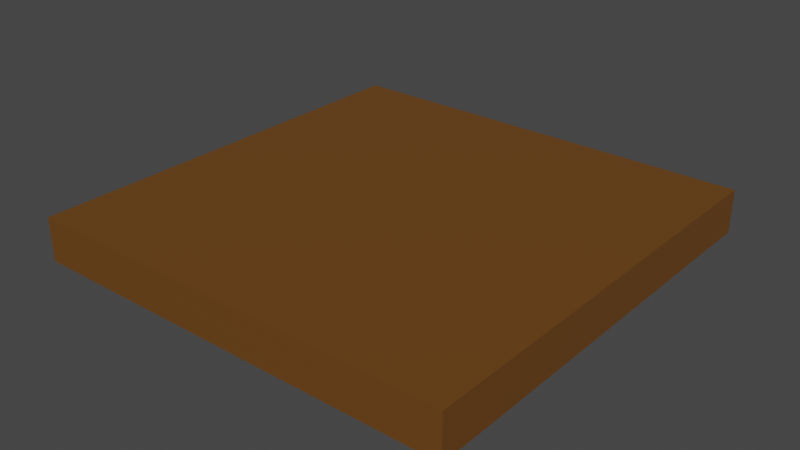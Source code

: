 # Source: platform.blend  (saved by Blender 2.93.20; exported with 4.5.12 LTS)
import bpy
from mathutils import Matrix  # noqa: F401  (used for matrix-valued properties, if any)

bpy.ops.wm.read_factory_settings(use_empty=True)
scene = bpy.context.scene
scene.name = 'Scene'

# ---- collections
col_collection = bpy.data.collections.new('Collection'); scene.collection.children.link(col_collection)

# ---- materials (node trees are filled in below, after node groups)
mat_material_002 = bpy.data.materials.new('Material.002')
mat_material_002.use_transparent_shadow = False

# ---- material node trees
mat_material_002.use_nodes = True; mat_material_002.node_tree.nodes.clear()
_N = mat_material_002.node_tree.nodes; _L = mat_material_002.node_tree.links
n0 = _N.new('ShaderNodeBsdfPrincipled'); n0.name = 'Principled BSDF'; n0.location = (10, 300)
n0.distribution = 'GGX'
n0.subsurface_method = 'BURLEY'
n0.inputs[0].default_value = (0.1516, 0.0589, 0.008024, 1.0)
n0.inputs[3].default_value = 1.45
n0.inputs[27].default_value = (0.0, 0.0, 0.0, 1.0)
n0.inputs[28].default_value = 1.0
n1 = _N.new('ShaderNodeOutputMaterial'); n1.name = 'Material Output'; n1.location = (300, 300)
_L.new(n0.outputs[0], n1.inputs[0])
n1.is_active_output = True

# ---- world
world_world = bpy.data.worlds.new('World'); scene.world = world_world
world_world.use_nodes = True; world_world.node_tree.nodes.clear()
_N = world_world.node_tree.nodes; _L = world_world.node_tree.links
n0 = _N.new('ShaderNodeOutputWorld'); n0.name = 'World Output'; n0.location = (300, 300)
n1 = _N.new('ShaderNodeBackground'); n1.name = 'Background'; n1.location = (10, 300)
n1.inputs[0].default_value = (0.05088, 0.05088, 0.05088, 1.0)
_L.new(n1.outputs[0], n0.inputs[0])
n0.is_active_output = True
world_world.color = (0.05088, 0.05088, 0.05088)
world_world.use_sun_shadow = False
world_world.sun_shadow_jitter_overblur = 0.0

# ---- meshes
me_cube_001 = bpy.data.meshes.new('Cube.001')
me_cube_001.from_pydata([(-0.5, -0.5, -0.5), (-0.5, -0.5, 0.5), (-0.5, 0.5, -0.5), (-0.5, 0.5, 0.5), (0.5, -0.5, -0.5), (0.5, -0.5, 0.5), (0.5, 0.5, -0.5), (0.5, 0.5, 0.5)], [], [(0, 1, 3, 2), (2, 3, 7, 6), (6, 7, 5, 4), (4, 5, 1, 0), (2, 6, 4, 0), (7, 3, 1, 5)])
_uv = me_cube_001.uv_layers.new(name='UVMap')
_uv.uv.foreach_set('vector', [0.375, 0.0, 0.625, 0.0, 0.625, 0.25, 0.375, 0.25, 0.375, 0.25, 0.625, 0.25, 0.625, 0.5, 0.375, 0.5, 0.375, 0.5, 0.625, 0.5, 0.625, 0.75, 0.375, 0.75, 0.375, 0.75, 0.625, 0.75, 0.625, 1.0, 0.375, 1.0, 0.125, 0.5, 0.375, 0.5, 0.375, 0.75, 0.125, 0.75, 0.625, 0.5, 0.875, 0.5, 0.875, 0.75, 0.625, 0.75])
me_cube_001.materials.append(mat_material_002)
me_cube_001.use_remesh_fix_poles = True
me_cube_001.use_remesh_preserve_attributes = False
me_cube_001.update()

# ---- objects
ob_cube = bpy.data.objects.new('Cube', me_cube_001)

# ---- transforms, parenting, visibility, modifiers, constraints
ob_cube.location = (0.0, 0.0, 0.95)
ob_cube.scale = (1.0, 1.0, 0.1)

# ---- collection membership
col_collection.objects.link(ob_cube)

# ---- scene / render settings (as saved in the file)
scene.frame_start = 1; scene.frame_end = 250; scene.frame_set(1)
scene.render.engine = 'BLENDER_EEVEE_NEXT'
scene.cycles.use_denoising = False
scene.cycles.samples = 128
scene.cycles.sampling_pattern = 'TABULATED_SOBOL'
scene.cycles.use_adaptive_sampling = False
scene.cycles.use_light_tree = False
scene.view_settings.view_transform = 'Filmic'
bpy.context.view_layer.update()

# ---- added for rendering (the .blend has no active camera and no usable light): camera, sun
cam_auto = bpy.data.cameras.new('AutoCamera')
cam_auto.lens = 50.0
cam_auto.sensor_width = 36.0
cam_auto.clip_end = 1000.0
ob_auto_camera = bpy.data.objects.new('AutoCamera', cam_auto)
scene.collection.objects.link(ob_auto_camera)
ob_auto_camera.location = (1.31173, -1.57408, 1.99939)
ob_auto_camera.rotation_euler = (1.09748, -7.21219e-08, 0.694738)
scene.camera = ob_auto_camera
light_auto_sun = bpy.data.lights.new('AutoSun', 'SUN')
light_auto_sun.energy = 3.0
light_auto_sun.angle = 0.0523599
ob_auto_sun = bpy.data.objects.new('AutoSun', light_auto_sun)
scene.collection.objects.link(ob_auto_sun)
ob_auto_sun.rotation_euler = (0.872665, 0.174533, 0.523599)
bpy.context.view_layer.update()
